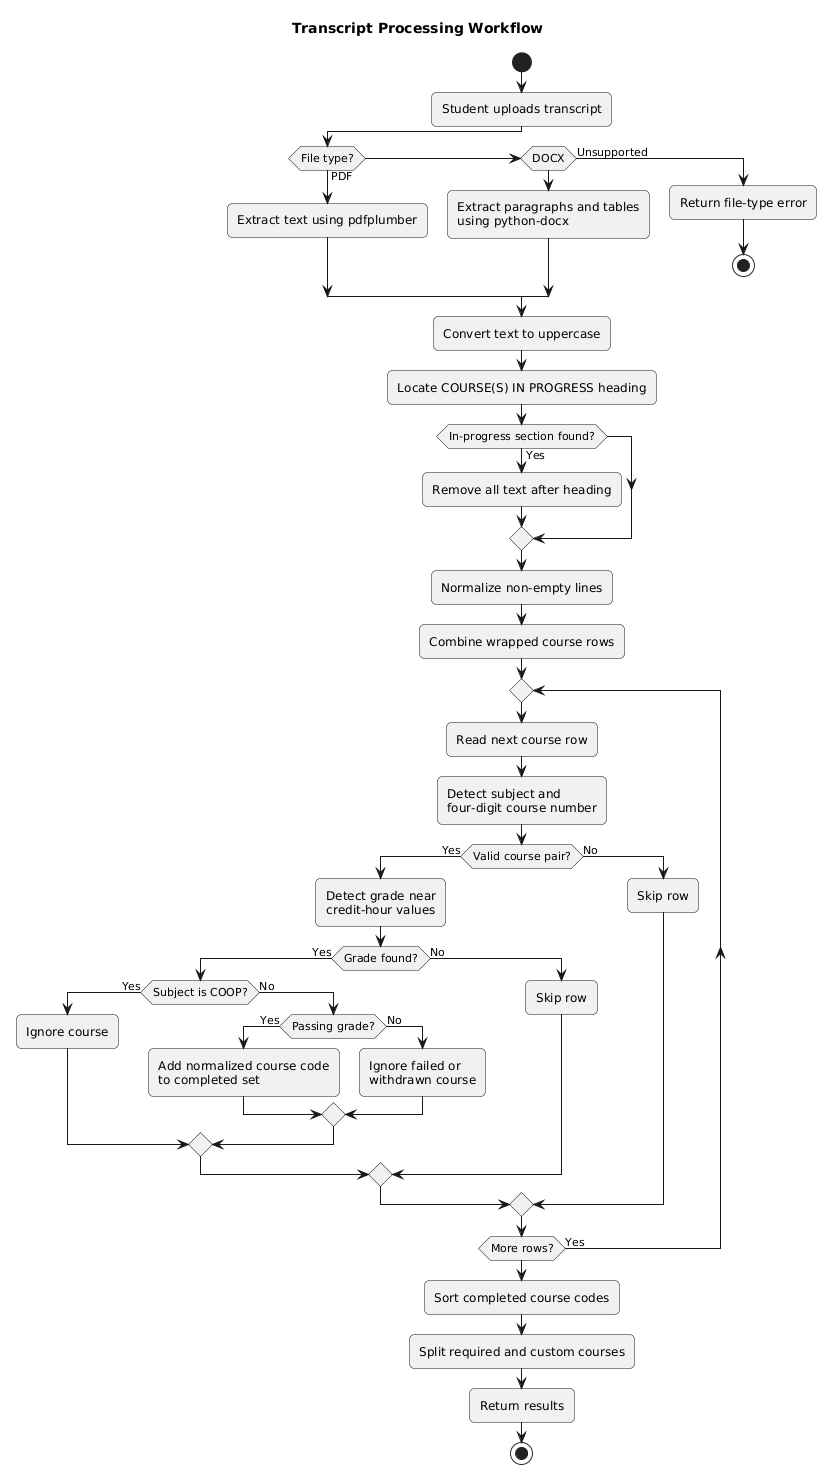

The diagram above was rendered by PlantUML. Its source (embedded in the PNG):
@startuml
title Transcript Processing Workflow

skinparam shadowing false
skinparam roundcorner 10

start

:Student uploads transcript;

if (File type?) then (PDF)
  :Extract text using pdfplumber;
elseif (DOCX)
  :Extract paragraphs and tables\nusing python-docx;
else (Unsupported)
  :Return file-type error;
  stop
endif

:Convert text to uppercase;
:Locate COURSE(S) IN PROGRESS heading;

if (In-progress section found?) then (Yes)
  :Remove all text after heading;
endif

:Normalize non-empty lines;
:Combine wrapped course rows;

repeat
  :Read next course row;
  :Detect subject and\nfour-digit course number;

  if (Valid course pair?) then (Yes)
    :Detect grade near\ncredit-hour values;

    if (Grade found?) then (Yes)
      if (Subject is COOP?) then (Yes)
        :Ignore course;
      else (No)
        if (Passing grade?) then (Yes)
          :Add normalized course code\nto completed set;
        else (No)
          :Ignore failed or\nwithdrawn course;
        endif
      endif
    else (No)
      :Skip row;
    endif
  else (No)
    :Skip row;
  endif

repeat while (More rows?) is (Yes)

:Sort completed course codes;
:Split required and custom courses;
:Return results;

stop
@enduml